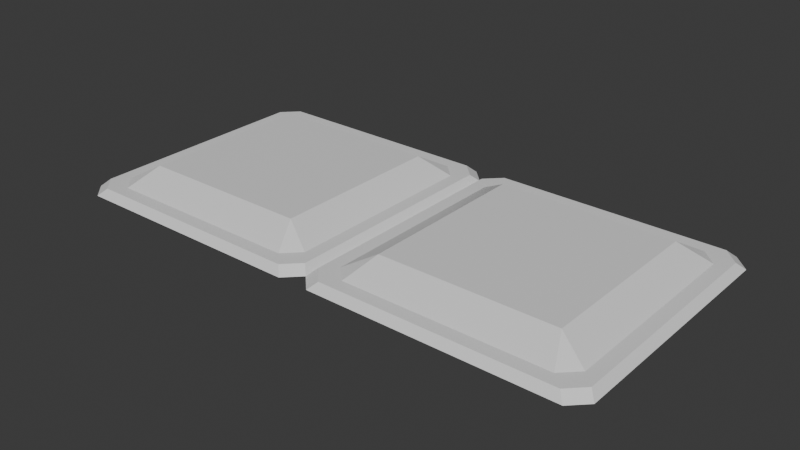 # Source: blocks.blend  (saved by Blender 4.4.32; exported with 4.5.12 LTS)
import bpy
from mathutils import Matrix  # noqa: F401  (used for matrix-valued properties, if any)

bpy.ops.wm.read_factory_settings(use_empty=True)
scene = bpy.context.scene
scene.name = 'Scene'

# ---- collections
col_collection = bpy.data.collections.new('Collection'); scene.collection.children.link(col_collection)

# ---- materials (node trees are filled in below, after node groups)
mat_material = bpy.data.materials.new('Material')
mat_material.alpha_threshold = 0.0
mat_material.roughness = 0.5
mat_material.line_color = (0.0, 0.0, 0.0, 1.0)
mat_material_003 = bpy.data.materials.new('Material.003')
mat_material_003.alpha_threshold = 0.0
mat_material_003.roughness = 0.5
mat_material_003.line_color = (0.0, 0.0, 0.0, 1.0)

# ---- material node trees
mat_material.use_nodes = True; mat_material.node_tree.nodes.clear()
_N = mat_material.node_tree.nodes; _L = mat_material.node_tree.links
n0 = _N.new('ShaderNodeOutputMaterial'); n0.name = 'Material Output'; n0.location = (300, 300)
n1 = _N.new('ShaderNodeBsdfPrincipled'); n1.name = 'Principled BSDF'; n1.location = (10, 300)
n1.inputs[3].default_value = 1.45
_L.new(n1.outputs[0], n0.inputs[0])
n0.is_active_output = True
mat_material_003.use_nodes = True; mat_material_003.node_tree.nodes.clear()
_N = mat_material_003.node_tree.nodes; _L = mat_material_003.node_tree.links
n0 = _N.new('ShaderNodeOutputMaterial'); n0.name = 'Material Output'; n0.location = (300, 300)
n1 = _N.new('ShaderNodeBsdfPrincipled'); n1.name = 'Principled BSDF'; n1.location = (10, 300)
n1.inputs[3].default_value = 1.45
_L.new(n1.outputs[0], n0.inputs[0])
n0.is_active_output = True

# ---- world
world_world = bpy.data.worlds.new('World'); scene.world = world_world
world_world.use_nodes = True; world_world.node_tree.nodes.clear()
_N = world_world.node_tree.nodes; _L = world_world.node_tree.links
n0 = _N.new('ShaderNodeOutputWorld'); n0.name = 'World Output'; n0.location = (300, 300)
n1 = _N.new('ShaderNodeBackground'); n1.name = 'Background'; n1.location = (10, 300)
n1.inputs[0].default_value = (0.05088, 0.05088, 0.05088, 1.0)
_L.new(n1.outputs[0], n0.inputs[0])
n0.is_active_output = True
world_world.color = (0.05088, 0.05088, 0.05088)
world_world.sun_shadow_jitter_overblur = 0.0

# ---- meshes
me_cube = bpy.data.meshes.new('Cube')
me_cube.from_pydata([(1.209, -1.046, 0.1822), (1.046, -1.209, 0.1822), (0.8447, -0.8447, -9.313e-09), (0.8447, -0.8447, -9.313e-09), (1.347, -1.184, 0.1822), (1.184, -1.347, 0.1822), (1.42, -1.258, 0.2528), (1.258, -1.42, 0.2528), (1.347, -1.185, 0.3257), (1.185, -1.347, 0.3257), (1.209, -1.046, 0.3257), (1.046, -1.209, 0.3257), (0.9043, -0.9043, 0.5), (0.9043, -0.9043, 0.5), (1.046, 1.209, 0.1822), (1.209, 1.046, 0.1822), (0.8447, 0.8447, -7.451e-09), (0.8447, 0.8447, -7.451e-09), (1.184, 1.347, 0.1822), (1.347, 1.184, 0.1822), (1.258, 1.42, 0.2528), (1.42, 1.258, 0.2528), (1.185, 1.347, 0.3257), (1.347, 1.185, 0.3257), (1.046, 1.209, 0.3257), (1.209, 1.046, 0.3257), (0.9043, 0.9043, 0.5), (0.9043, 0.9043, 0.5), (-1.209, 1.046, 0.1822), (-1.046, 1.209, 0.1822), (-0.8447, 0.8447, -7.451e-09), (-0.8447, 0.8447, -7.451e-09), (-1.347, 1.184, 0.1822), (-1.184, 1.347, 0.1822), (-1.42, 1.258, 0.2528), (-1.258, 1.42, 0.2528), (-1.347, 1.185, 0.3257), (-1.185, 1.347, 0.3257), (-1.209, 1.046, 0.3257), (-1.046, 1.209, 0.3257), (-0.9043, 0.9043, 0.5), (-0.9043, 0.9043, 0.5), (-1.046, -1.209, 0.1822), (-1.209, -1.046, 0.1822), (-0.8447, -0.8447, -8.351e-09), (-0.8447, -0.8447, -8.351e-09), (-1.184, -1.347, 0.1822), (-1.347, -1.184, 0.1822), (-1.258, -1.42, 0.2528), (-1.42, -1.258, 0.2528), (-1.185, -1.347, 0.3257), (-1.347, -1.185, 0.3257), (-1.046, -1.209, 0.3257), (-1.209, -1.046, 0.3257), (-0.9043, -0.9043, 0.5), (-0.9043, -0.9043, 0.5)], [], [(14, 29, 33, 18), (48, 7, 9, 50), (42, 1, 5, 46), (32, 47, 49, 34), (28, 43, 47, 32), (46, 5, 7, 48), (18, 33, 35, 20), (30, 31, 16, 17, 2, 3, 44, 45), (0, 15, 19, 4), (50, 9, 11, 52), (26, 27, 40, 41, 54, 55, 12, 13), (52, 11, 12, 55), (4, 19, 21, 6), (34, 49, 51, 36), (8, 23, 25, 10), (6, 21, 23, 8), (36, 51, 53, 38), (20, 35, 37, 22), (24, 39, 40, 27), (38, 53, 54, 41), (22, 37, 39, 24), (10, 25, 26, 13), (1, 3, 2, 0), (5, 1, 0, 4), (4, 6, 7, 5), (6, 8, 9, 7), (11, 9, 8, 10), (10, 13, 12, 11), (3, 1, 42, 44), (15, 17, 16, 14), (14, 18, 19, 15), (21, 19, 18, 20), (23, 21, 20, 22), (25, 23, 22, 24), (26, 25, 24, 27), (17, 15, 0, 2), (29, 31, 30, 28), (33, 29, 28, 32), (35, 33, 32, 34), (34, 36, 37, 35), (36, 38, 39, 37), (40, 39, 38, 41), (31, 29, 14, 16), (44, 42, 43, 45), (42, 46, 47, 43), (46, 48, 49, 47), (51, 49, 48, 50), (50, 52, 53, 51), (52, 55, 54, 53), (45, 43, 28, 30)])
_uv = me_cube.uv_layers.new(name='UVMap')
_uv.uv.foreach_set('vector', [0.625, 0.4831, 0.625, 0.2669, 0.625, 0.2651, 0.625, 0.4849, 0.625, 0.9857, 0.625, 0.7643, 0.625, 0.7651, 0.625, 0.9849, 0.625, 0.9831, 0.625, 0.7669, 0.625, 0.7651, 0.625, 0.9849, 0.625, 0.2349, 0.625, 0.0151, 0.625, 0.01428, 0.625, 0.2357, 0.625, 0.2331, 0.625, 0.01688, 0.625, 0.0151, 0.625, 0.2349, 0.625, 0.9849, 0.625, 0.7651, 0.625, 0.7643, 0.625, 0.9857, 0.625, 0.4849, 0.625, 0.2651, 0.625, 0.2643, 0.625, 0.4857, 0.125, 0.522, 0.147, 0.5, 0.353, 0.5, 0.375, 0.522, 0.375, 0.728, 0.353, 0.75, 0.147, 0.75, 0.125, 0.728, 0.625, 0.7331, 0.625, 0.5169, 0.625, 0.5151, 0.625, 0.7349, 0.625, 0.9849, 0.625, 0.7651, 0.625, 0.7668, 0.625, 0.9832, 0.625, 0.5206, 0.6456, 0.5, 0.8544, 0.5, 0.875, 0.5206, 0.875, 0.7294, 0.8544, 0.75, 0.6456, 0.75, 0.625, 0.7294, 0.625, 0.9832, 0.625, 0.7668, 0.625, 0.7706, 0.625, 0.9794, 0.625, 0.7349, 0.625, 0.5151, 0.625, 0.5143, 0.625, 0.7357, 0.625, 0.2357, 0.625, 0.01428, 0.625, 0.01508, 0.625, 0.2349, 0.625, 0.7349, 0.625, 0.5151, 0.625, 0.5168, 0.625, 0.7332, 0.625, 0.7357, 0.625, 0.5143, 0.625, 0.5151, 0.625, 0.7349, 0.625, 0.2349, 0.625, 0.01508, 0.625, 0.01682, 0.625, 0.2332, 0.625, 0.4857, 0.625, 0.2643, 0.625, 0.2651, 0.625, 0.4849, 0.625, 0.4832, 0.625, 0.2668, 0.625, 0.2706, 0.625, 0.4794, 0.625, 0.2332, 0.625, 0.01682, 0.625, 0.02062, 0.625, 0.2294, 0.625, 0.4849, 0.625, 0.2651, 0.625, 0.2668, 0.625, 0.4832, 0.625, 0.7332, 0.625, 0.5168, 0.625, 0.5206, 0.625, 0.7294, 0.625, 0.7669, 0.375, 0.772, 0.375, 0.728, 0.625, 0.7331, 0.625, 0.7651, 0.625, 0.7669, 0.625, 0.7331, 0.625, 0.7349, 0.625, 0.7349, 0.625, 0.7357, 0.625, 0.7643, 0.625, 0.7651, 0.625, 0.7357, 0.625, 0.7349, 0.625, 0.7651, 0.625, 0.7643, 0.625, 0.7668, 0.625, 0.7651, 0.625, 0.7349, 0.625, 0.7332, 0.625, 0.7332, 0.625, 0.7294, 0.625, 0.7706, 0.625, 0.7668, 0.375, 0.772, 0.625, 0.7669, 0.625, 0.9831, 0.375, 0.978, 0.625, 0.5169, 0.375, 0.522, 0.375, 0.478, 0.625, 0.4831, 0.625, 0.4831, 0.625, 0.4849, 0.625, 0.5151, 0.625, 0.5169, 0.625, 0.5143, 0.625, 0.5151, 0.625, 0.4849, 0.625, 0.4857, 0.625, 0.5151, 0.625, 0.5143, 0.625, 0.4857, 0.625, 0.4849, 0.625, 0.5168, 0.625, 0.5151, 0.625, 0.4849, 0.625, 0.4832, 0.625, 0.5206, 0.625, 0.5168, 0.625, 0.4832, 0.625, 0.4794, 0.375, 0.522, 0.625, 0.5169, 0.625, 0.7331, 0.375, 0.728, 0.625, 0.2669, 0.375, 0.272, 0.375, 0.228, 0.625, 0.2331, 0.625, 0.2651, 0.625, 0.2669, 0.625, 0.2331, 0.625, 0.2349, 0.625, 0.2643, 0.625, 0.2651, 0.625, 0.2349, 0.625, 0.2357, 0.625, 0.2357, 0.625, 0.2349, 0.625, 0.2651, 0.625, 0.2643, 0.625, 0.2349, 0.625, 0.2332, 0.625, 0.2668, 0.625, 0.2651, 0.625, 0.2706, 0.625, 0.2668, 0.625, 0.2332, 0.625, 0.2294, 0.375, 0.272, 0.625, 0.2669, 0.625, 0.4831, 0.375, 0.478, 0.375, 0.978, 0.625, 0.9831, 0.5652, 1.0, 0.375, 1.0, 0.625, 0.0, 0.625, 0.0, 0.625, 0.0151, 0.625, 0.01688, 0.625, 0.0, 0.625, 0.0, 0.625, 0.01428, 0.625, 0.0151, 0.625, 0.01508, 0.625, 0.01428, 0.625, 0.0, 0.625, 0.0, 0.625, 0.0, 0.625, 0.0, 0.625, 0.01682, 0.625, 0.01508, 0.625, 0.0, 0.625, 0.0, 0.625, 0.02062, 0.625, 0.01682, 0.375, 0.02204, 0.625, 0.01688, 0.625, 0.2331, 0.375, 0.228])
me_cube.materials.append(mat_material)
me_cube.use_mirror_vertex_groups = False
me_cube.update()
me_cube_004 = bpy.data.meshes.new('Cube.004')
me_cube_004.from_pydata([(1.42, -1.258, 0.2528), (1.258, -1.42, 0.2528), (1.347, -1.185, 0.3257), (1.185, -1.347, 0.3257), (1.209, -1.046, 0.3257), (1.046, -1.209, 0.3257), (0.9043, -0.9043, 0.5), (0.9043, -0.9043, 0.5), (1.258, 1.42, 0.2528), (1.42, 1.258, 0.2528), (1.185, 1.347, 0.3257), (1.347, 1.185, 0.3257), (1.046, 1.209, 0.3257), (1.209, 1.046, 0.3257), (0.9043, 0.9043, 0.5), (0.9043, 0.9043, 0.5), (-1.42, 1.258, 0.2528), (-1.258, 1.42, 0.2528), (-1.347, 1.185, 0.3257), (-1.185, 1.347, 0.3257), (-1.209, 1.046, 0.3257), (-1.046, 1.209, 0.3257), (-0.9043, 0.9043, 0.5), (-0.9043, 0.9043, 0.5), (-1.258, -1.42, 0.2528), (-1.42, -1.258, 0.2528), (-1.185, -1.347, 0.3257), (-1.347, -1.185, 0.3257), (-1.046, -1.209, 0.3257), (-1.209, -1.046, 0.3257), (-0.9043, -0.9043, 0.5), (-0.9043, -0.9043, 0.5)], [], [(24, 1, 3, 26), (26, 3, 5, 28), (14, 15, 22, 23, 30, 31, 6, 7), (28, 5, 6, 31), (16, 25, 27, 18), (2, 11, 13, 4), (0, 9, 11, 2), (18, 27, 29, 20), (8, 17, 19, 10), (12, 21, 22, 15), (20, 29, 30, 23), (10, 19, 21, 12), (4, 13, 14, 7), (0, 2, 3, 1), (5, 3, 2, 4), (4, 7, 6, 5), (11, 9, 8, 10), (13, 11, 10, 12), (14, 13, 12, 15), (16, 18, 19, 17), (18, 20, 21, 19), (22, 21, 20, 23), (27, 25, 24, 26), (26, 28, 29, 27), (28, 31, 30, 29)])
_uv = me_cube_004.uv_layers.new(name='UVMap')
_uv.uv.foreach_set('vector', [0.625, 0.9857, 0.625, 0.7643, 0.625, 0.7651, 0.625, 0.9849, 0.625, 0.9849, 0.625, 0.7651, 0.625, 0.7668, 0.625, 0.9832, 0.625, 0.5206, 0.6456, 0.5, 0.8544, 0.5, 0.875, 0.5206, 0.875, 0.7294, 0.8544, 0.75, 0.6456, 0.75, 0.625, 0.7294, 0.625, 0.9832, 0.625, 0.7668, 0.625, 0.7706, 0.625, 0.9794, 0.625, 0.2357, 0.625, 0.01428, 0.625, 0.01508, 0.625, 0.2349, 0.625, 0.7349, 0.625, 0.5151, 0.625, 0.5168, 0.625, 0.7332, 0.625, 0.7357, 0.625, 0.5143, 0.625, 0.5151, 0.625, 0.7349, 0.625, 0.2349, 0.625, 0.01508, 0.625, 0.01682, 0.625, 0.2332, 0.625, 0.4857, 0.625, 0.2643, 0.625, 0.2651, 0.625, 0.4849, 0.625, 0.4832, 0.625, 0.2668, 0.625, 0.2706, 0.625, 0.4794, 0.625, 0.2332, 0.625, 0.01682, 0.625, 0.02062, 0.625, 0.2294, 0.625, 0.4849, 0.625, 0.2651, 0.625, 0.2668, 0.625, 0.4832, 0.625, 0.7332, 0.625, 0.5168, 0.625, 0.5206, 0.625, 0.7294, 0.625, 0.7357, 0.625, 0.7349, 0.625, 0.7651, 0.625, 0.7643, 0.625, 0.7668, 0.625, 0.7651, 0.625, 0.7349, 0.625, 0.7332, 0.625, 0.7332, 0.625, 0.7294, 0.625, 0.7706, 0.625, 0.7668, 0.625, 0.5151, 0.625, 0.5143, 0.625, 0.4857, 0.625, 0.4849, 0.625, 0.5168, 0.625, 0.5151, 0.625, 0.4849, 0.625, 0.4832, 0.625, 0.5206, 0.625, 0.5168, 0.625, 0.4832, 0.625, 0.4794, 0.625, 0.2357, 0.625, 0.2349, 0.625, 0.2651, 0.625, 0.2643, 0.625, 0.2349, 0.625, 0.2332, 0.625, 0.2668, 0.625, 0.2651, 0.625, 0.2706, 0.625, 0.2668, 0.625, 0.2332, 0.625, 0.2294, 0.625, 0.01508, 0.625, 0.01428, 0.625, 0.0, 0.625, 0.0, 0.625, 0.0, 0.625, 0.0, 0.625, 0.01682, 0.625, 0.01508, 0.625, 0.0, 0.625, 0.0, 0.625, 0.02062, 0.625, 0.01682])
me_cube_004.materials.append(mat_material_003)
me_cube_004.use_mirror_vertex_groups = False
me_cube_004.update()

# ---- objects
ob_cube = bpy.data.objects.new('Cube', me_cube)
ob_empty = bpy.data.objects.new('Empty', None)
ob_empty_001 = bpy.data.objects.new('Empty.001', None)
ob_cube_001 = bpy.data.objects.new('Cube.001', me_cube_004)

# ---- transforms, parenting, visibility, modifiers, constraints
ob_cube.location = (0.0, 0.0, 0.0)
ob_cube.scale = (0.7041, 0.7041, 0.7041)
ob_cube.lock_rotations_4d = False
ob_cube.empty_display_type = 'ARROWS'
ob_cube.lineart.crease_threshold = 0.0
ob_empty.location = (-1.6, 3.0, 0.6)
ob_empty.rotation_euler = (1.571, -0.0, -0.0)
ob_empty.scale = (1.4, 1.4, 1.4)
ob_empty.empty_display_type = 'IMAGE'
ob_empty.empty_display_size = 5.0
ob_empty_001.location = (1.972, 0.2788, -2.0)
ob_empty_001.rotation_euler = (2.384e-07, -2.22e-16, 2.22e-16)
ob_empty_001.scale = (1.854, 1.854, 1.854)
ob_empty_001.empty_display_type = 'IMAGE'
ob_empty_001.empty_display_size = 5.0
ob_cube_001.location = (2.0, 0.0, 0.0)
ob_cube_001.scale = (0.7041, 0.7041, 0.7041)
ob_cube_001.lock_rotations_4d = False
ob_cube_001.empty_display_type = 'ARROWS'
ob_cube_001.lineart.crease_threshold = 0.0

# ---- collection membership
col_collection.objects.link(ob_cube)
col_collection.objects.link(ob_empty)
col_collection.objects.link(ob_empty_001)
col_collection.objects.link(ob_cube_001)

# ---- scene / render settings (as saved in the file)
scene.frame_start = 1; scene.frame_end = 250; scene.frame_set(-5)
scene.render.engine = 'BLENDER_EEVEE_NEXT'
bpy.context.view_layer.update()

# ---- added for rendering (the .blend has no active camera and no usable light): camera, sun
cam_auto = bpy.data.cameras.new('AutoCamera')
cam_auto.lens = 50.0
cam_auto.sensor_width = 36.0
cam_auto.clip_end = 1000.0
ob_auto_camera = bpy.data.objects.new('AutoCamera', cam_auto)
scene.collection.objects.link(ob_auto_camera)
ob_auto_camera.location = (5.15053, -4.98064, 3.49644)
ob_auto_camera.rotation_euler = (1.09748, -7.21219e-08, 0.694738)
scene.camera = ob_auto_camera
light_auto_sun = bpy.data.lights.new('AutoSun', 'SUN')
light_auto_sun.energy = 3.0
light_auto_sun.angle = 0.0523599
ob_auto_sun = bpy.data.objects.new('AutoSun', light_auto_sun)
scene.collection.objects.link(ob_auto_sun)
ob_auto_sun.rotation_euler = (0.872665, 0.174533, 0.523599)
bpy.context.view_layer.update()
